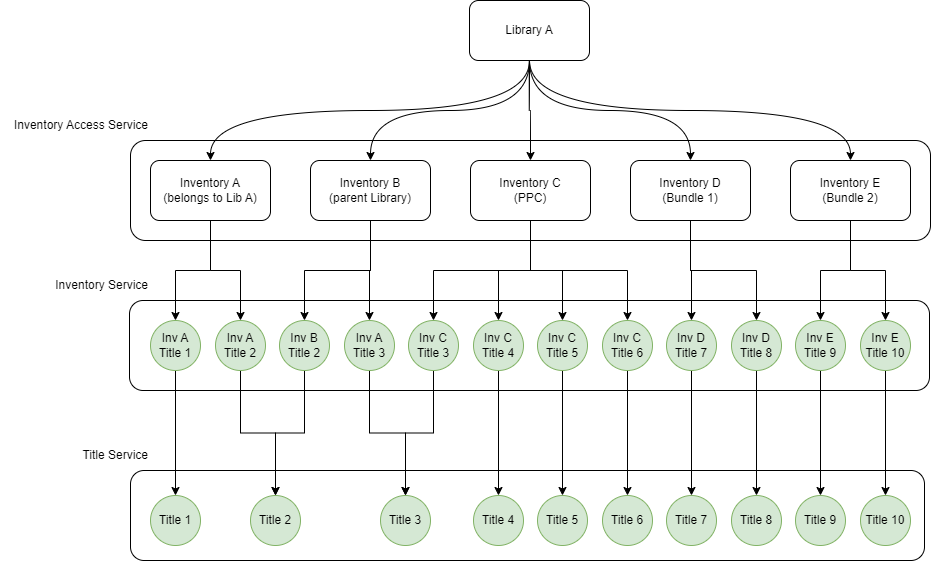

The diagram above was exported from draw.io. Its source (the exported page's mxGraphModel, read from the mxfile embedded in the PNG):
<mxGraphModel dx="2901" dy="1099" grid="1" gridSize="10" guides="1" tooltips="1" connect="1" arrows="1" fold="1" page="1" pageScale="1" pageWidth="827" pageHeight="1169" math="0" shadow="0">
  <root>
    <mxCell id="0" />
    <mxCell id="1" parent="0" />
    <mxCell id="PMwuTH9eQXFQupjhSGKm-67" value="" style="rounded=1;whiteSpace=wrap;html=1;" vertex="1" parent="1">
      <mxGeometry x="20" y="510" width="794" height="90" as="geometry" />
    </mxCell>
    <mxCell id="PMwuTH9eQXFQupjhSGKm-41" value="" style="rounded=1;whiteSpace=wrap;html=1;" vertex="1" parent="1">
      <mxGeometry x="19" y="340" width="800" height="90" as="geometry" />
    </mxCell>
    <mxCell id="PMwuTH9eQXFQupjhSGKm-7" value="" style="rounded=1;whiteSpace=wrap;html=1;" vertex="1" parent="1">
      <mxGeometry x="20" y="180" width="800" height="100" as="geometry" />
    </mxCell>
    <mxCell id="PMwuTH9eQXFQupjhSGKm-21" style="edgeStyle=orthogonalEdgeStyle;rounded=0;orthogonalLoop=1;jettySize=auto;html=1;exitX=0.5;exitY=1;exitDx=0;exitDy=0;entryX=0.5;entryY=0;entryDx=0;entryDy=0;curved=1;" edge="1" parent="1" source="PMwuTH9eQXFQupjhSGKm-1" target="PMwuTH9eQXFQupjhSGKm-2">
      <mxGeometry relative="1" as="geometry" />
    </mxCell>
    <mxCell id="PMwuTH9eQXFQupjhSGKm-22" style="edgeStyle=orthogonalEdgeStyle;rounded=0;orthogonalLoop=1;jettySize=auto;html=1;exitX=0.5;exitY=1;exitDx=0;exitDy=0;curved=1;" edge="1" parent="1" source="PMwuTH9eQXFQupjhSGKm-1" target="PMwuTH9eQXFQupjhSGKm-3">
      <mxGeometry relative="1" as="geometry" />
    </mxCell>
    <mxCell id="PMwuTH9eQXFQupjhSGKm-23" style="edgeStyle=orthogonalEdgeStyle;rounded=0;orthogonalLoop=1;jettySize=auto;html=1;exitX=0.5;exitY=1;exitDx=0;exitDy=0;curved=1;" edge="1" parent="1" source="PMwuTH9eQXFQupjhSGKm-1" target="PMwuTH9eQXFQupjhSGKm-4">
      <mxGeometry relative="1" as="geometry" />
    </mxCell>
    <mxCell id="PMwuTH9eQXFQupjhSGKm-24" style="edgeStyle=orthogonalEdgeStyle;rounded=0;orthogonalLoop=1;jettySize=auto;html=1;exitX=0.5;exitY=1;exitDx=0;exitDy=0;curved=1;" edge="1" parent="1" source="PMwuTH9eQXFQupjhSGKm-1" target="PMwuTH9eQXFQupjhSGKm-5">
      <mxGeometry relative="1" as="geometry" />
    </mxCell>
    <mxCell id="PMwuTH9eQXFQupjhSGKm-25" style="edgeStyle=orthogonalEdgeStyle;rounded=0;orthogonalLoop=1;jettySize=auto;html=1;exitX=0.5;exitY=1;exitDx=0;exitDy=0;entryX=0.5;entryY=0;entryDx=0;entryDy=0;curved=1;" edge="1" parent="1" source="PMwuTH9eQXFQupjhSGKm-1" target="PMwuTH9eQXFQupjhSGKm-6">
      <mxGeometry relative="1" as="geometry" />
    </mxCell>
    <mxCell id="PMwuTH9eQXFQupjhSGKm-1" value="Library A" style="rounded=1;whiteSpace=wrap;html=1;" vertex="1" parent="1">
      <mxGeometry x="359" y="40" width="120" height="60" as="geometry" />
    </mxCell>
    <mxCell id="PMwuTH9eQXFQupjhSGKm-26" style="edgeStyle=orthogonalEdgeStyle;rounded=0;orthogonalLoop=1;jettySize=auto;html=1;exitX=0.5;exitY=1;exitDx=0;exitDy=0;entryX=0.5;entryY=0;entryDx=0;entryDy=0;" edge="1" parent="1" source="PMwuTH9eQXFQupjhSGKm-2" target="PMwuTH9eQXFQupjhSGKm-9">
      <mxGeometry relative="1" as="geometry" />
    </mxCell>
    <mxCell id="PMwuTH9eQXFQupjhSGKm-27" style="edgeStyle=orthogonalEdgeStyle;rounded=0;orthogonalLoop=1;jettySize=auto;html=1;exitX=0.5;exitY=1;exitDx=0;exitDy=0;entryX=0.5;entryY=0;entryDx=0;entryDy=0;" edge="1" parent="1" source="PMwuTH9eQXFQupjhSGKm-2" target="PMwuTH9eQXFQupjhSGKm-10">
      <mxGeometry relative="1" as="geometry" />
    </mxCell>
    <mxCell id="PMwuTH9eQXFQupjhSGKm-2" value="Inventory A&lt;br&gt;(belongs to Lib A)" style="rounded=1;whiteSpace=wrap;html=1;" vertex="1" parent="1">
      <mxGeometry x="40" y="200" width="120" height="60" as="geometry" />
    </mxCell>
    <mxCell id="PMwuTH9eQXFQupjhSGKm-29" style="edgeStyle=orthogonalEdgeStyle;rounded=0;orthogonalLoop=1;jettySize=auto;html=1;exitX=0.5;exitY=1;exitDx=0;exitDy=0;entryX=0.5;entryY=0;entryDx=0;entryDy=0;" edge="1" parent="1" source="PMwuTH9eQXFQupjhSGKm-3" target="PMwuTH9eQXFQupjhSGKm-11">
      <mxGeometry relative="1" as="geometry" />
    </mxCell>
    <mxCell id="PMwuTH9eQXFQupjhSGKm-30" style="edgeStyle=orthogonalEdgeStyle;rounded=0;orthogonalLoop=1;jettySize=auto;html=1;exitX=0.5;exitY=1;exitDx=0;exitDy=0;" edge="1" parent="1" source="PMwuTH9eQXFQupjhSGKm-3" target="PMwuTH9eQXFQupjhSGKm-12">
      <mxGeometry relative="1" as="geometry" />
    </mxCell>
    <mxCell id="PMwuTH9eQXFQupjhSGKm-3" value="Inventory B&lt;br&gt;(parent Library)" style="rounded=1;whiteSpace=wrap;html=1;" vertex="1" parent="1">
      <mxGeometry x="200" y="200" width="120" height="60" as="geometry" />
    </mxCell>
    <mxCell id="PMwuTH9eQXFQupjhSGKm-31" style="edgeStyle=orthogonalEdgeStyle;rounded=0;orthogonalLoop=1;jettySize=auto;html=1;exitX=0.5;exitY=1;exitDx=0;exitDy=0;entryX=0.5;entryY=0;entryDx=0;entryDy=0;" edge="1" parent="1" source="PMwuTH9eQXFQupjhSGKm-4" target="PMwuTH9eQXFQupjhSGKm-13">
      <mxGeometry relative="1" as="geometry" />
    </mxCell>
    <mxCell id="PMwuTH9eQXFQupjhSGKm-32" style="edgeStyle=orthogonalEdgeStyle;rounded=0;orthogonalLoop=1;jettySize=auto;html=1;exitX=0.5;exitY=1;exitDx=0;exitDy=0;entryX=0.5;entryY=0;entryDx=0;entryDy=0;" edge="1" parent="1" source="PMwuTH9eQXFQupjhSGKm-4" target="PMwuTH9eQXFQupjhSGKm-14">
      <mxGeometry relative="1" as="geometry" />
    </mxCell>
    <mxCell id="PMwuTH9eQXFQupjhSGKm-33" style="edgeStyle=orthogonalEdgeStyle;rounded=0;orthogonalLoop=1;jettySize=auto;html=1;exitX=0.5;exitY=1;exitDx=0;exitDy=0;entryX=0.5;entryY=0;entryDx=0;entryDy=0;" edge="1" parent="1" source="PMwuTH9eQXFQupjhSGKm-4" target="PMwuTH9eQXFQupjhSGKm-15">
      <mxGeometry relative="1" as="geometry" />
    </mxCell>
    <mxCell id="PMwuTH9eQXFQupjhSGKm-34" style="edgeStyle=orthogonalEdgeStyle;rounded=0;orthogonalLoop=1;jettySize=auto;html=1;exitX=0.5;exitY=1;exitDx=0;exitDy=0;entryX=0.5;entryY=0;entryDx=0;entryDy=0;" edge="1" parent="1" source="PMwuTH9eQXFQupjhSGKm-4" target="PMwuTH9eQXFQupjhSGKm-16">
      <mxGeometry relative="1" as="geometry" />
    </mxCell>
    <mxCell id="PMwuTH9eQXFQupjhSGKm-4" value="Inventory C&lt;br&gt;(PPC)" style="rounded=1;whiteSpace=wrap;html=1;" vertex="1" parent="1">
      <mxGeometry x="360" y="200" width="120" height="60" as="geometry" />
    </mxCell>
    <mxCell id="PMwuTH9eQXFQupjhSGKm-35" style="edgeStyle=orthogonalEdgeStyle;rounded=0;orthogonalLoop=1;jettySize=auto;html=1;exitX=0.5;exitY=1;exitDx=0;exitDy=0;entryX=0.5;entryY=0;entryDx=0;entryDy=0;" edge="1" parent="1" source="PMwuTH9eQXFQupjhSGKm-5" target="PMwuTH9eQXFQupjhSGKm-17">
      <mxGeometry relative="1" as="geometry" />
    </mxCell>
    <mxCell id="PMwuTH9eQXFQupjhSGKm-36" style="edgeStyle=orthogonalEdgeStyle;rounded=0;orthogonalLoop=1;jettySize=auto;html=1;exitX=0.5;exitY=1;exitDx=0;exitDy=0;entryX=0.5;entryY=0;entryDx=0;entryDy=0;" edge="1" parent="1" source="PMwuTH9eQXFQupjhSGKm-5" target="PMwuTH9eQXFQupjhSGKm-18">
      <mxGeometry relative="1" as="geometry" />
    </mxCell>
    <mxCell id="PMwuTH9eQXFQupjhSGKm-5" value="Inventory D&lt;br&gt;(Bundle 1)" style="rounded=1;whiteSpace=wrap;html=1;" vertex="1" parent="1">
      <mxGeometry x="520" y="200" width="120" height="60" as="geometry" />
    </mxCell>
    <mxCell id="PMwuTH9eQXFQupjhSGKm-37" style="edgeStyle=orthogonalEdgeStyle;rounded=0;orthogonalLoop=1;jettySize=auto;html=1;exitX=0.5;exitY=1;exitDx=0;exitDy=0;entryX=0.5;entryY=0;entryDx=0;entryDy=0;" edge="1" parent="1" source="PMwuTH9eQXFQupjhSGKm-6" target="PMwuTH9eQXFQupjhSGKm-19">
      <mxGeometry relative="1" as="geometry" />
    </mxCell>
    <mxCell id="PMwuTH9eQXFQupjhSGKm-38" style="edgeStyle=orthogonalEdgeStyle;rounded=0;orthogonalLoop=1;jettySize=auto;html=1;exitX=0.5;exitY=1;exitDx=0;exitDy=0;entryX=0.5;entryY=0;entryDx=0;entryDy=0;" edge="1" parent="1" source="PMwuTH9eQXFQupjhSGKm-6" target="PMwuTH9eQXFQupjhSGKm-20">
      <mxGeometry relative="1" as="geometry" />
    </mxCell>
    <mxCell id="PMwuTH9eQXFQupjhSGKm-6" value="Inventory E&lt;br&gt;(Bundle 2)" style="rounded=1;whiteSpace=wrap;html=1;" vertex="1" parent="1">
      <mxGeometry x="680" y="200" width="120" height="60" as="geometry" />
    </mxCell>
    <mxCell id="PMwuTH9eQXFQupjhSGKm-8" value="Inventory Access Service" style="text;html=1;strokeColor=none;fillColor=none;align=right;verticalAlign=middle;whiteSpace=wrap;rounded=0;" vertex="1" parent="1">
      <mxGeometry x="-110" y="150" width="150" height="30" as="geometry" />
    </mxCell>
    <mxCell id="PMwuTH9eQXFQupjhSGKm-54" style="edgeStyle=orthogonalEdgeStyle;rounded=0;orthogonalLoop=1;jettySize=auto;html=1;exitX=0.5;exitY=1;exitDx=0;exitDy=0;" edge="1" parent="1" source="PMwuTH9eQXFQupjhSGKm-9" target="PMwuTH9eQXFQupjhSGKm-42">
      <mxGeometry relative="1" as="geometry" />
    </mxCell>
    <mxCell id="PMwuTH9eQXFQupjhSGKm-9" value="Inv A&lt;br&gt;Title 1" style="ellipse;whiteSpace=wrap;html=1;aspect=fixed;fillColor=#d5e8d4;strokeColor=#82b366;" vertex="1" parent="1">
      <mxGeometry x="40" y="360" width="50" height="50" as="geometry" />
    </mxCell>
    <mxCell id="PMwuTH9eQXFQupjhSGKm-55" style="edgeStyle=orthogonalEdgeStyle;rounded=0;orthogonalLoop=1;jettySize=auto;html=1;exitX=0.5;exitY=1;exitDx=0;exitDy=0;" edge="1" parent="1" source="PMwuTH9eQXFQupjhSGKm-10" target="PMwuTH9eQXFQupjhSGKm-43">
      <mxGeometry relative="1" as="geometry" />
    </mxCell>
    <mxCell id="PMwuTH9eQXFQupjhSGKm-10" value="Inv A&lt;br style=&quot;border-color: var(--border-color);&quot;&gt;Title 2" style="ellipse;whiteSpace=wrap;html=1;aspect=fixed;fillColor=#d5e8d4;strokeColor=#82b366;" vertex="1" parent="1">
      <mxGeometry x="105" y="360" width="50" height="50" as="geometry" />
    </mxCell>
    <mxCell id="PMwuTH9eQXFQupjhSGKm-57" style="edgeStyle=orthogonalEdgeStyle;rounded=0;orthogonalLoop=1;jettySize=auto;html=1;exitX=0.5;exitY=1;exitDx=0;exitDy=0;entryX=0.5;entryY=0;entryDx=0;entryDy=0;" edge="1" parent="1" source="PMwuTH9eQXFQupjhSGKm-11" target="PMwuTH9eQXFQupjhSGKm-43">
      <mxGeometry relative="1" as="geometry" />
    </mxCell>
    <mxCell id="PMwuTH9eQXFQupjhSGKm-11" value="Inv B&lt;br style=&quot;border-color: var(--border-color);&quot;&gt;Title 2" style="ellipse;whiteSpace=wrap;html=1;aspect=fixed;fillColor=#d5e8d4;strokeColor=#82b366;" vertex="1" parent="1">
      <mxGeometry x="169" y="360" width="50" height="50" as="geometry" />
    </mxCell>
    <mxCell id="PMwuTH9eQXFQupjhSGKm-58" style="edgeStyle=orthogonalEdgeStyle;rounded=0;orthogonalLoop=1;jettySize=auto;html=1;exitX=0.5;exitY=1;exitDx=0;exitDy=0;entryX=0.5;entryY=0;entryDx=0;entryDy=0;" edge="1" parent="1" source="PMwuTH9eQXFQupjhSGKm-12" target="PMwuTH9eQXFQupjhSGKm-45">
      <mxGeometry relative="1" as="geometry" />
    </mxCell>
    <mxCell id="PMwuTH9eQXFQupjhSGKm-12" value="Inv A&lt;br style=&quot;border-color: var(--border-color);&quot;&gt;Title 3" style="ellipse;whiteSpace=wrap;html=1;aspect=fixed;fillColor=#d5e8d4;strokeColor=#82b366;" vertex="1" parent="1">
      <mxGeometry x="234" y="360" width="50" height="50" as="geometry" />
    </mxCell>
    <mxCell id="PMwuTH9eQXFQupjhSGKm-59" style="edgeStyle=orthogonalEdgeStyle;rounded=0;orthogonalLoop=1;jettySize=auto;html=1;exitX=0.5;exitY=1;exitDx=0;exitDy=0;" edge="1" parent="1" source="PMwuTH9eQXFQupjhSGKm-13" target="PMwuTH9eQXFQupjhSGKm-45">
      <mxGeometry relative="1" as="geometry" />
    </mxCell>
    <mxCell id="PMwuTH9eQXFQupjhSGKm-13" value="Inv C&lt;br style=&quot;border-color: var(--border-color);&quot;&gt;Title 3" style="ellipse;whiteSpace=wrap;html=1;aspect=fixed;fillColor=#d5e8d4;strokeColor=#82b366;" vertex="1" parent="1">
      <mxGeometry x="298" y="360" width="50" height="50" as="geometry" />
    </mxCell>
    <mxCell id="PMwuTH9eQXFQupjhSGKm-60" style="edgeStyle=orthogonalEdgeStyle;rounded=0;orthogonalLoop=1;jettySize=auto;html=1;exitX=0.5;exitY=1;exitDx=0;exitDy=0;" edge="1" parent="1" source="PMwuTH9eQXFQupjhSGKm-14" target="PMwuTH9eQXFQupjhSGKm-47">
      <mxGeometry relative="1" as="geometry" />
    </mxCell>
    <mxCell id="PMwuTH9eQXFQupjhSGKm-14" value="Inv C&lt;br style=&quot;border-color: var(--border-color);&quot;&gt;Title 4" style="ellipse;whiteSpace=wrap;html=1;aspect=fixed;fillColor=#d5e8d4;strokeColor=#82b366;" vertex="1" parent="1">
      <mxGeometry x="363" y="360" width="50" height="50" as="geometry" />
    </mxCell>
    <mxCell id="PMwuTH9eQXFQupjhSGKm-61" style="edgeStyle=orthogonalEdgeStyle;rounded=0;orthogonalLoop=1;jettySize=auto;html=1;exitX=0.5;exitY=1;exitDx=0;exitDy=0;entryX=0.5;entryY=0;entryDx=0;entryDy=0;" edge="1" parent="1" source="PMwuTH9eQXFQupjhSGKm-15" target="PMwuTH9eQXFQupjhSGKm-48">
      <mxGeometry relative="1" as="geometry" />
    </mxCell>
    <mxCell id="PMwuTH9eQXFQupjhSGKm-15" value="Inv C&lt;br style=&quot;border-color: var(--border-color);&quot;&gt;Title 5" style="ellipse;whiteSpace=wrap;html=1;aspect=fixed;fillColor=#d5e8d4;strokeColor=#82b366;" vertex="1" parent="1">
      <mxGeometry x="427" y="360" width="50" height="50" as="geometry" />
    </mxCell>
    <mxCell id="PMwuTH9eQXFQupjhSGKm-62" style="edgeStyle=orthogonalEdgeStyle;rounded=0;orthogonalLoop=1;jettySize=auto;html=1;exitX=0.5;exitY=1;exitDx=0;exitDy=0;entryX=0.5;entryY=0;entryDx=0;entryDy=0;" edge="1" parent="1" source="PMwuTH9eQXFQupjhSGKm-16" target="PMwuTH9eQXFQupjhSGKm-49">
      <mxGeometry relative="1" as="geometry" />
    </mxCell>
    <mxCell id="PMwuTH9eQXFQupjhSGKm-16" value="Inv C&lt;br style=&quot;border-color: var(--border-color);&quot;&gt;Title 6" style="ellipse;whiteSpace=wrap;html=1;aspect=fixed;fillColor=#d5e8d4;strokeColor=#82b366;" vertex="1" parent="1">
      <mxGeometry x="492" y="360" width="50" height="50" as="geometry" />
    </mxCell>
    <mxCell id="PMwuTH9eQXFQupjhSGKm-63" style="edgeStyle=orthogonalEdgeStyle;rounded=0;orthogonalLoop=1;jettySize=auto;html=1;exitX=0.5;exitY=1;exitDx=0;exitDy=0;entryX=0.5;entryY=0;entryDx=0;entryDy=0;" edge="1" parent="1" source="PMwuTH9eQXFQupjhSGKm-17" target="PMwuTH9eQXFQupjhSGKm-50">
      <mxGeometry relative="1" as="geometry" />
    </mxCell>
    <mxCell id="PMwuTH9eQXFQupjhSGKm-17" value="Inv D&lt;br style=&quot;border-color: var(--border-color);&quot;&gt;Title 7" style="ellipse;whiteSpace=wrap;html=1;aspect=fixed;fillColor=#d5e8d4;strokeColor=#82b366;" vertex="1" parent="1">
      <mxGeometry x="556" y="360" width="50" height="50" as="geometry" />
    </mxCell>
    <mxCell id="PMwuTH9eQXFQupjhSGKm-64" style="edgeStyle=orthogonalEdgeStyle;rounded=0;orthogonalLoop=1;jettySize=auto;html=1;exitX=0.5;exitY=1;exitDx=0;exitDy=0;entryX=0.5;entryY=0;entryDx=0;entryDy=0;" edge="1" parent="1" source="PMwuTH9eQXFQupjhSGKm-18" target="PMwuTH9eQXFQupjhSGKm-51">
      <mxGeometry relative="1" as="geometry" />
    </mxCell>
    <mxCell id="PMwuTH9eQXFQupjhSGKm-18" value="Inv D&lt;br style=&quot;border-color: var(--border-color);&quot;&gt;Title 8" style="ellipse;whiteSpace=wrap;html=1;aspect=fixed;fillColor=#d5e8d4;strokeColor=#82b366;" vertex="1" parent="1">
      <mxGeometry x="621" y="360" width="50" height="50" as="geometry" />
    </mxCell>
    <mxCell id="PMwuTH9eQXFQupjhSGKm-65" style="edgeStyle=orthogonalEdgeStyle;rounded=0;orthogonalLoop=1;jettySize=auto;html=1;exitX=0.5;exitY=1;exitDx=0;exitDy=0;entryX=0.5;entryY=0;entryDx=0;entryDy=0;" edge="1" parent="1" source="PMwuTH9eQXFQupjhSGKm-19" target="PMwuTH9eQXFQupjhSGKm-52">
      <mxGeometry relative="1" as="geometry" />
    </mxCell>
    <mxCell id="PMwuTH9eQXFQupjhSGKm-19" value="Inv E&lt;br style=&quot;border-color: var(--border-color);&quot;&gt;Title 9" style="ellipse;whiteSpace=wrap;html=1;aspect=fixed;fillColor=#d5e8d4;strokeColor=#82b366;" vertex="1" parent="1">
      <mxGeometry x="685" y="360" width="50" height="50" as="geometry" />
    </mxCell>
    <mxCell id="PMwuTH9eQXFQupjhSGKm-66" style="edgeStyle=orthogonalEdgeStyle;rounded=0;orthogonalLoop=1;jettySize=auto;html=1;exitX=0.5;exitY=1;exitDx=0;exitDy=0;entryX=0.5;entryY=0;entryDx=0;entryDy=0;" edge="1" parent="1" source="PMwuTH9eQXFQupjhSGKm-20" target="PMwuTH9eQXFQupjhSGKm-53">
      <mxGeometry relative="1" as="geometry" />
    </mxCell>
    <mxCell id="PMwuTH9eQXFQupjhSGKm-20" value="Inv E&lt;br style=&quot;border-color: var(--border-color);&quot;&gt;Title 10" style="ellipse;whiteSpace=wrap;html=1;aspect=fixed;fillColor=#d5e8d4;strokeColor=#82b366;" vertex="1" parent="1">
      <mxGeometry x="750" y="360" width="50" height="50" as="geometry" />
    </mxCell>
    <mxCell id="PMwuTH9eQXFQupjhSGKm-42" value="Title 1" style="ellipse;whiteSpace=wrap;html=1;aspect=fixed;fillColor=#d5e8d4;strokeColor=#82b366;" vertex="1" parent="1">
      <mxGeometry x="40" y="535" width="50" height="50" as="geometry" />
    </mxCell>
    <mxCell id="PMwuTH9eQXFQupjhSGKm-43" value="Title 2" style="ellipse;whiteSpace=wrap;html=1;aspect=fixed;fillColor=#d5e8d4;strokeColor=#82b366;" vertex="1" parent="1">
      <mxGeometry x="140" y="535" width="50" height="50" as="geometry" />
    </mxCell>
    <mxCell id="PMwuTH9eQXFQupjhSGKm-45" value="Title 3" style="ellipse;whiteSpace=wrap;html=1;aspect=fixed;fillColor=#d5e8d4;strokeColor=#82b366;" vertex="1" parent="1">
      <mxGeometry x="270" y="535" width="50" height="50" as="geometry" />
    </mxCell>
    <mxCell id="PMwuTH9eQXFQupjhSGKm-47" value="Title 4" style="ellipse;whiteSpace=wrap;html=1;aspect=fixed;fillColor=#d5e8d4;strokeColor=#82b366;" vertex="1" parent="1">
      <mxGeometry x="363" y="535" width="50" height="50" as="geometry" />
    </mxCell>
    <mxCell id="PMwuTH9eQXFQupjhSGKm-48" value="Title 5" style="ellipse;whiteSpace=wrap;html=1;aspect=fixed;fillColor=#d5e8d4;strokeColor=#82b366;" vertex="1" parent="1">
      <mxGeometry x="427" y="535" width="50" height="50" as="geometry" />
    </mxCell>
    <mxCell id="PMwuTH9eQXFQupjhSGKm-49" value="Title 6" style="ellipse;whiteSpace=wrap;html=1;aspect=fixed;fillColor=#d5e8d4;strokeColor=#82b366;" vertex="1" parent="1">
      <mxGeometry x="492" y="535" width="50" height="50" as="geometry" />
    </mxCell>
    <mxCell id="PMwuTH9eQXFQupjhSGKm-50" value="Title 7" style="ellipse;whiteSpace=wrap;html=1;aspect=fixed;fillColor=#d5e8d4;strokeColor=#82b366;" vertex="1" parent="1">
      <mxGeometry x="556" y="535" width="50" height="50" as="geometry" />
    </mxCell>
    <mxCell id="PMwuTH9eQXFQupjhSGKm-51" value="Title 8" style="ellipse;whiteSpace=wrap;html=1;aspect=fixed;fillColor=#d5e8d4;strokeColor=#82b366;" vertex="1" parent="1">
      <mxGeometry x="621" y="535" width="50" height="50" as="geometry" />
    </mxCell>
    <mxCell id="PMwuTH9eQXFQupjhSGKm-52" value="Title 9" style="ellipse;whiteSpace=wrap;html=1;aspect=fixed;fillColor=#d5e8d4;strokeColor=#82b366;" vertex="1" parent="1">
      <mxGeometry x="685" y="535" width="50" height="50" as="geometry" />
    </mxCell>
    <mxCell id="PMwuTH9eQXFQupjhSGKm-53" value="Title 10" style="ellipse;whiteSpace=wrap;html=1;aspect=fixed;fillColor=#d5e8d4;strokeColor=#82b366;" vertex="1" parent="1">
      <mxGeometry x="750" y="535" width="50" height="50" as="geometry" />
    </mxCell>
    <mxCell id="PMwuTH9eQXFQupjhSGKm-68" value="Inventory Service" style="text;html=1;strokeColor=none;fillColor=none;align=right;verticalAlign=middle;whiteSpace=wrap;rounded=0;" vertex="1" parent="1">
      <mxGeometry x="-110" y="310" width="150" height="30" as="geometry" />
    </mxCell>
    <mxCell id="PMwuTH9eQXFQupjhSGKm-69" value="Title Service" style="text;html=1;strokeColor=none;fillColor=none;align=right;verticalAlign=middle;whiteSpace=wrap;rounded=0;" vertex="1" parent="1">
      <mxGeometry x="-110" y="480" width="150" height="30" as="geometry" />
    </mxCell>
  </root>
</mxGraphModel>